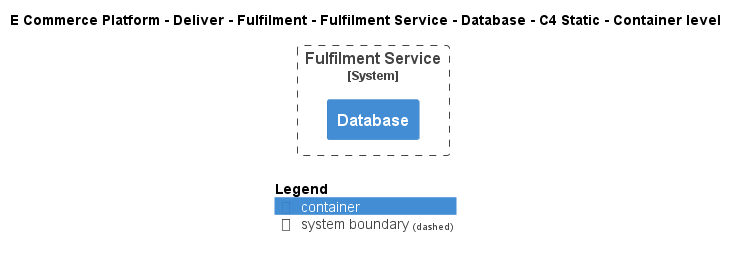

The diagram above was rendered by PlantUML. Its source (embedded in the PNG):
@startuml
!include ..\..\..\..\..\..\..\.c4s\C4_Container.puml

AddElementTag("c4interflow:lifecycle:new", $bgColor=green, $fontColor=#ffffff, $borderColor=green, $shadowing="False")
AddElementTag("c4interflow:lifecycle:changed", $bgColor=orange, $fontColor=#ffffff, $borderColor=orange, $shadowing="False")
AddElementTag("c4interflow:lifecycle:removed", $bgColor=red, $fontColor=#ffffff, $borderColor=red, $shadowing="False")

AddRelTag("c4interflow:lifecycle:new", $textColor=green, $lineColor=green)
AddRelTag("c4interflow:lifecycle:changed", $textColor=orange, $lineColor=orange)
AddRelTag("c4interflow:lifecycle:removed", $textColor=red, $lineColor=red)

SHOW_PERSON_PORTRAIT()
LAYOUT_TOP_DOWN()

skinparam linetype polyline

title E Commerce Platform - Deliver - Fulfilment - Fulfilment Service - Database - C4 Static - Container level


System_Boundary(ECommercePlatform.Deliver.Fulfilment.SoftwareSystems.FulfilmentService, "Fulfilment Service") {
    Container(ECommercePlatform.Deliver.Fulfilment.SoftwareSystems.FulfilmentService.Containers.Database, "Database", "", "")
}



SHOW_LEGEND()
@enduml